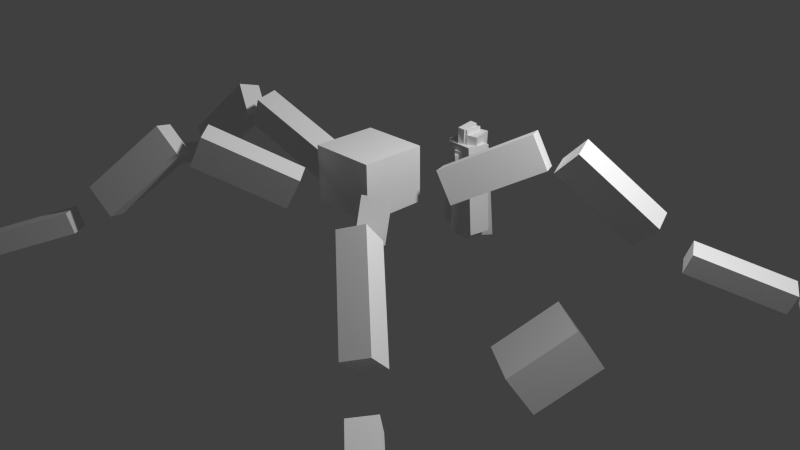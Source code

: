 # Source: spider.blend  (saved by Blender 2.73.0; exported with 4.5.12 LTS)
import bpy
from mathutils import Matrix  # noqa: F401  (used for matrix-valued properties, if any)

bpy.ops.wm.read_factory_settings(use_empty=True)
scene = bpy.context.scene
scene.name = 'Scene'

# ---- collections
col_collection_1 = bpy.data.collections.new('Collection 1'); scene.collection.children.link(col_collection_1)

# ---- world
world_world = bpy.data.worlds.new('World'); scene.world = world_world
world_world.color = (0.05088, 0.05088, 0.05088)
world_world.use_sun_shadow = False
world_world.sun_shadow_jitter_overblur = 0.0
world_world.cycles.sampling_method = 'MANUAL'
world_world.cycles.sample_map_resolution = 256

# ---- cameras
cam_camera = bpy.data.cameras.new('Camera')
cam_camera.clip_end = 100.0
cam_camera.lens = 35.0
cam_camera.sensor_width = 32.0
cam_camera.sensor_height = 18.0
cam_camera.ortho_scale = 7.314
cam_camera.dof.focus_distance = 0.0
cam_camera.dof.aperture_fstop = 128.0

# ---- lights
light_lamp = bpy.data.lights.new('Lamp', 'POINT')
light_lamp.transmission_factor = 0.0
light_lamp.cutoff_distance = 30.0
light_lamp.energy = 100.0
light_lamp.shadow_buffer_clip_start = 1.001
light_lamp.shadow_soft_size = 0.1
light_lamp.shadow_maximum_resolution = 0.006
light_lamp.use_absolute_resolution = True
light_lamp.cycles.use_multiple_importance_sampling = False

# ---- meshes
me_cube_001 = bpy.data.meshes.new('Cube.001')
me_cube_001.from_pydata([(-1.196, -1.099, -0.8311), (-1.196, 0.9011, -0.8311), (0.8043, 0.9011, -0.8311), (0.8043, -1.099, -0.8311), (-1.196, -1.099, 1.169), (-1.196, 0.9011, 1.169), (0.8043, 0.9011, 1.169), (0.8043, -1.099, 1.169)], [], [(4, 5, 1, 0), (5, 6, 2, 1), (6, 7, 3, 2), (7, 4, 0, 3), (0, 1, 2, 3), (7, 6, 5, 4)])
me_cube_001.use_remesh_preserve_volume = False
me_cube_001.use_remesh_preserve_attributes = False
me_cube_001.use_mirror_vertex_groups = False
me_cube_001.update()
me_cube_013 = bpy.data.meshes.new('Cube.013')
me_cube_013.from_pydata([(-2.311, -1.223, -1.414), (-2.311, 0.7772, -1.414), (-0.3112, 0.7772, -1.414), (-0.3112, -1.223, -1.414), (-2.311, -1.223, 0.5861), (-2.311, 0.7772, 0.5861), (-0.3112, 0.7772, 0.5861), (-0.3112, -1.223, 0.5861)], [], [(4, 5, 1, 0), (5, 6, 2, 1), (6, 7, 3, 2), (7, 4, 0, 3), (0, 1, 2, 3), (7, 6, 5, 4)])
me_cube_013.use_remesh_preserve_volume = False
me_cube_013.use_remesh_preserve_attributes = False
me_cube_013.use_mirror_vertex_groups = False
me_cube_013.update()
me_cube_014 = bpy.data.meshes.new('Cube.014')
me_cube_014.from_pydata([(-2.311, -0.4242, -0.4625), (-2.311, 1.576, -0.4625), (-0.3106, 1.576, -0.4625), (-0.3106, -0.4242, -0.4625), (-2.311, -0.4242, 1.537), (-2.311, 1.576, 1.537), (-0.3106, 1.576, 1.537), (-0.3106, -0.4242, 1.537)], [], [(4, 5, 1, 0), (5, 6, 2, 1), (6, 7, 3, 2), (7, 4, 0, 3), (0, 1, 2, 3), (7, 6, 5, 4)])
me_cube_014.use_remesh_preserve_volume = False
me_cube_014.use_remesh_preserve_attributes = False
me_cube_014.use_mirror_vertex_groups = False
me_cube_014.update()
me_cube_015 = bpy.data.meshes.new('Cube.015')
me_cube_015.from_pydata([(-2.454, -0.9328, -1.177), (-2.454, 1.067, -1.177), (-0.4538, 1.067, -1.177), (-0.4538, -0.9328, -1.177), (-2.454, -0.9328, 0.823), (-2.454, 1.067, 0.823), (-0.4538, 1.067, 0.823), (-0.4538, -0.9328, 0.823)], [], [(4, 5, 1, 0), (5, 6, 2, 1), (6, 7, 3, 2), (7, 4, 0, 3), (0, 1, 2, 3), (7, 6, 5, 4)])
me_cube_015.use_remesh_preserve_volume = False
me_cube_015.use_remesh_preserve_attributes = False
me_cube_015.use_mirror_vertex_groups = False
me_cube_015.update()
me_cube_016 = bpy.data.meshes.new('Cube.016')
me_cube_016.from_pydata([(-2.793, -1.059, -2.206), (-2.793, 0.941, -2.206), (-0.7934, 0.941, -2.206), (-0.7934, -1.059, -2.206), (-2.793, -1.059, -0.2056), (-2.793, 0.941, -0.2056), (-0.7934, 0.941, -0.2056), (-0.7934, -1.059, -0.2056)], [], [(4, 5, 1, 0), (5, 6, 2, 1), (6, 7, 3, 2), (7, 4, 0, 3), (0, 1, 2, 3), (7, 6, 5, 4)])
me_cube_016.use_remesh_preserve_volume = False
me_cube_016.use_remesh_preserve_attributes = False
me_cube_016.use_mirror_vertex_groups = False
me_cube_016.update()
me_cube_017 = bpy.data.meshes.new('Cube.017')
me_cube_017.from_pydata([(-2.314, -0.7361, -1.465), (-2.314, 1.264, -1.465), (-0.3138, 1.264, -1.465), (-0.3138, -0.7361, -1.465), (-2.314, -0.7361, 0.5354), (-2.314, 1.264, 0.5354), (-0.3138, 1.264, 0.5354), (-0.3138, -0.7361, 0.5354)], [], [(4, 5, 1, 0), (5, 6, 2, 1), (6, 7, 3, 2), (7, 4, 0, 3), (0, 1, 2, 3), (7, 6, 5, 4)])
me_cube_017.use_remesh_preserve_volume = False
me_cube_017.use_remesh_preserve_attributes = False
me_cube_017.use_mirror_vertex_groups = False
me_cube_017.update()
me_cube_018 = bpy.data.meshes.new('Cube.018')
me_cube_018.from_pydata([(-2.265, -1.139, -0.8987), (-2.265, 0.8606, -0.8987), (-0.2654, 0.8606, -0.8987), (-0.2654, -1.139, -0.8987), (-2.265, -1.139, 1.101), (-2.265, 0.8606, 1.101), (-0.2654, 0.8606, 1.101), (-0.2654, -1.139, 1.101)], [], [(4, 5, 1, 0), (5, 6, 2, 1), (6, 7, 3, 2), (7, 4, 0, 3), (0, 1, 2, 3), (7, 6, 5, 4)])
me_cube_018.use_remesh_preserve_volume = False
me_cube_018.use_remesh_preserve_attributes = False
me_cube_018.use_mirror_vertex_groups = False
me_cube_018.update()
me_cube_019 = bpy.data.meshes.new('Cube.019')
me_cube_019.from_pydata([(-2.185, -1.069, -0.9843), (-2.185, 0.9312, -0.9843), (-0.1846, 0.9312, -0.9843), (-0.1846, -1.069, -0.9843), (-2.185, -1.069, 1.016), (-2.185, 0.9312, 1.016), (-0.1846, 0.9312, 1.016), (-0.1846, -1.069, 1.016)], [], [(4, 5, 1, 0), (5, 6, 2, 1), (6, 7, 3, 2), (7, 4, 0, 3), (0, 1, 2, 3), (7, 6, 5, 4)])
me_cube_019.use_remesh_preserve_volume = False
me_cube_019.use_remesh_preserve_attributes = False
me_cube_019.use_mirror_vertex_groups = False
me_cube_019.update()
me_cube_020 = bpy.data.meshes.new('Cube.020')
me_cube_020.from_pydata([(-2.904, -0.8288, -2.177), (-2.904, 1.171, -2.177), (-0.904, 1.171, -2.177), (-0.904, -0.8288, -2.177), (-2.904, -0.8288, -0.1772), (-2.904, 1.171, -0.1772), (-0.904, 1.171, -0.1772), (-0.904, -0.8288, -0.1772)], [], [(4, 5, 1, 0), (5, 6, 2, 1), (6, 7, 3, 2), (7, 4, 0, 3), (0, 1, 2, 3), (7, 6, 5, 4)])
me_cube_020.use_remesh_preserve_volume = False
me_cube_020.use_remesh_preserve_attributes = False
me_cube_020.use_mirror_vertex_groups = False
me_cube_020.update()
me_cube_002 = bpy.data.meshes.new('Cube.002')
me_cube_002.from_pydata([(-1.196, -5.045, -1.336), (-1.196, -3.045, -1.336), (0.8043, -3.045, -1.336), (0.8043, -5.045, -1.336), (-1.196, -5.045, 0.6643), (-1.196, -3.045, 0.6643), (0.8043, -3.045, 0.6643), (0.8043, -5.045, 0.6643)], [], [(4, 5, 1, 0), (5, 6, 2, 1), (6, 7, 3, 2), (7, 4, 0, 3), (0, 1, 2, 3), (7, 6, 5, 4)])
me_cube_002.use_remesh_preserve_volume = False
me_cube_002.use_remesh_preserve_attributes = False
me_cube_002.use_mirror_vertex_groups = False
me_cube_002.update()
me_cube_003 = bpy.data.meshes.new('Cube.003')
me_cube_003.from_pydata([(-2.129, -0.7984, -1.359), (-2.129, 1.202, -1.359), (-0.1293, 1.202, -1.359), (-0.1293, -0.7984, -1.359), (-2.129, -0.7984, 0.6412), (-2.129, 1.202, 0.6412), (-0.1293, 1.202, 0.6412), (-0.1293, -0.7984, 0.6412)], [], [(4, 5, 1, 0), (5, 6, 2, 1), (6, 7, 3, 2), (7, 4, 0, 3), (0, 1, 2, 3), (7, 6, 5, 4)])
me_cube_003.use_remesh_preserve_volume = False
me_cube_003.use_remesh_preserve_attributes = False
me_cube_003.use_mirror_vertex_groups = False
me_cube_003.update()
me_cube_006 = bpy.data.meshes.new('Cube.006')
me_cube_006.from_pydata([(-2.312, -1.048, -0.03552), (-2.312, 0.9518, -0.03552), (-0.3121, 0.9518, -0.03552), (-0.3121, -1.048, -0.03552), (-2.312, -1.048, 1.964), (-2.312, 0.9518, 1.964), (-0.3121, 0.9518, 1.964), (-0.3121, -1.048, 1.964)], [], [(4, 5, 1, 0), (5, 6, 2, 1), (6, 7, 3, 2), (7, 4, 0, 3), (0, 1, 2, 3), (7, 6, 5, 4)])
me_cube_006.use_remesh_preserve_volume = False
me_cube_006.use_remesh_preserve_attributes = False
me_cube_006.use_mirror_vertex_groups = False
me_cube_006.update()
me_cube_007 = bpy.data.meshes.new('Cube.007')
me_cube_007.from_pydata([(-2.561, -0.9398, -1.59), (-2.561, 1.06, -1.59), (-0.5615, 1.06, -1.59), (-0.5615, -0.9398, -1.59), (-2.561, -0.9398, 0.4097), (-2.561, 1.06, 0.4097), (-0.5615, 1.06, 0.4097), (-0.5615, -0.9398, 0.4097)], [], [(4, 5, 1, 0), (5, 6, 2, 1), (6, 7, 3, 2), (7, 4, 0, 3), (0, 1, 2, 3), (7, 6, 5, 4)])
me_cube_007.use_remesh_preserve_volume = False
me_cube_007.use_remesh_preserve_attributes = False
me_cube_007.use_mirror_vertex_groups = False
me_cube_007.update()
me_cube_008 = bpy.data.meshes.new('Cube.008')
me_cube_008.from_pydata([(-2.884, -1.034, -1.345), (-2.884, 0.9656, -1.345), (-0.8838, 0.9656, -1.345), (-0.8838, -1.034, -1.345), (-2.884, -1.034, 0.6553), (-2.884, 0.9656, 0.6553), (-0.8838, 0.9656, 0.6553), (-0.8838, -1.034, 0.6553)], [], [(4, 5, 1, 0), (5, 6, 2, 1), (6, 7, 3, 2), (7, 4, 0, 3), (0, 1, 2, 3), (7, 6, 5, 4)])
me_cube_008.use_remesh_preserve_volume = False
me_cube_008.use_remesh_preserve_attributes = False
me_cube_008.use_mirror_vertex_groups = False
me_cube_008.update()
me_cube_009 = bpy.data.meshes.new('Cube.009')
me_cube_009.from_pydata([(-2.274, -1.207, -1.537), (-2.274, 0.7926, -1.537), (-0.2739, 0.7926, -1.537), (-0.2739, -1.207, -1.537), (-2.274, -1.207, 0.4633), (-2.274, 0.7926, 0.4633), (-0.2739, 0.7926, 0.4633), (-0.2739, -1.207, 0.4633)], [], [(4, 5, 1, 0), (5, 6, 2, 1), (6, 7, 3, 2), (7, 4, 0, 3), (0, 1, 2, 3), (7, 6, 5, 4)])
me_cube_009.use_remesh_preserve_volume = False
me_cube_009.use_remesh_preserve_attributes = False
me_cube_009.use_mirror_vertex_groups = False
me_cube_009.update()
me_cube_010 = bpy.data.meshes.new('Cube.010')
me_cube_010.from_pydata([(-2.299, -0.08053, -0.8274), (-2.299, 1.919, -0.8274), (-0.2992, 1.919, -0.8274), (-0.2992, -0.08053, -0.8274), (-2.299, -0.08053, 1.173), (-2.299, 1.919, 1.173), (-0.2992, 1.919, 1.173), (-0.2992, -0.08053, 1.173)], [], [(4, 5, 1, 0), (5, 6, 2, 1), (6, 7, 3, 2), (7, 4, 0, 3), (0, 1, 2, 3), (7, 6, 5, 4)])
me_cube_010.use_remesh_preserve_volume = False
me_cube_010.use_remesh_preserve_attributes = False
me_cube_010.use_mirror_vertex_groups = False
me_cube_010.update()
me_cube_011 = bpy.data.meshes.new('Cube.011')
me_cube_011.from_pydata([(-2.494, -1.059, -1.651), (-2.494, 0.9411, -1.651), (-0.4938, 0.9411, -1.651), (-0.4938, -1.059, -1.651), (-2.494, -1.059, 0.3489), (-2.494, 0.9411, 0.3489), (-0.4938, 0.9411, 0.3489), (-0.4938, -1.059, 0.3489)], [], [(4, 5, 1, 0), (5, 6, 2, 1), (6, 7, 3, 2), (7, 4, 0, 3), (0, 1, 2, 3), (7, 6, 5, 4)])
me_cube_011.use_remesh_preserve_volume = False
me_cube_011.use_remesh_preserve_attributes = False
me_cube_011.use_mirror_vertex_groups = False
me_cube_011.update()
me_cube_012 = bpy.data.meshes.new('Cube.012')
me_cube_012.from_pydata([(-2.872, -0.8896, -2.274), (-2.872, 1.11, -2.274), (-0.8717, 1.11, -2.274), (-0.8717, -0.8896, -2.274), (-2.872, -0.8896, -0.2739), (-2.872, 1.11, -0.2739), (-0.8717, 1.11, -0.2739), (-0.8717, -0.8896, -0.2739)], [], [(4, 5, 1, 0), (5, 6, 2, 1), (6, 7, 3, 2), (7, 4, 0, 3), (0, 1, 2, 3), (7, 6, 5, 4)])
me_cube_012.use_remesh_preserve_volume = False
me_cube_012.use_remesh_preserve_attributes = False
me_cube_012.use_mirror_vertex_groups = False
me_cube_012.update()
me_cube_021 = bpy.data.meshes.new('Cube.021')
me_cube_021.from_pydata([(-2.223, -0.3049, -1.177), (-2.223, 1.695, -1.177), (-0.2226, 1.695, -1.177), (-0.2226, -0.3049, -1.177), (-2.223, -0.3049, 0.823), (-2.223, 1.695, 0.823), (-0.2226, 1.695, 0.823), (-0.2226, -0.3049, 0.823)], [], [(4, 5, 1, 0), (5, 6, 2, 1), (6, 7, 3, 2), (7, 4, 0, 3), (0, 1, 2, 3), (7, 6, 5, 4)])
me_cube_021.use_remesh_preserve_volume = False
me_cube_021.use_remesh_preserve_attributes = False
me_cube_021.use_mirror_vertex_groups = False
me_cube_021.update()
me_cube_022 = bpy.data.meshes.new('Cube.022')
me_cube_022.from_pydata([(-2.325, -0.3836, -0.474), (-2.325, 1.616, -0.474), (-0.3254, 1.616, -0.474), (-0.3254, -0.3836, -0.474), (-2.325, -0.3836, 1.526), (-2.325, 1.616, 1.526), (-0.3254, 1.616, 1.526), (-0.3254, -0.3836, 1.526)], [], [(4, 5, 1, 0), (5, 6, 2, 1), (6, 7, 3, 2), (7, 4, 0, 3), (0, 1, 2, 3), (7, 6, 5, 4)])
me_cube_022.use_remesh_preserve_volume = False
me_cube_022.use_remesh_preserve_attributes = False
me_cube_022.use_mirror_vertex_groups = False
me_cube_022.update()
me_cube_023 = bpy.data.meshes.new('Cube.023')
me_cube_023.from_pydata([(-2.416, -1.028, -1.331), (-2.416, 0.9716, -1.331), (-0.4161, 0.9716, -1.331), (-0.4161, -1.028, -1.331), (-2.416, -1.028, 0.6694), (-2.416, 0.9716, 0.6694), (-0.4161, 0.9716, 0.6694), (-0.4161, -1.028, 0.6694)], [], [(4, 5, 1, 0), (5, 6, 2, 1), (6, 7, 3, 2), (7, 4, 0, 3), (0, 1, 2, 3), (7, 6, 5, 4)])
me_cube_023.use_remesh_preserve_volume = False
me_cube_023.use_remesh_preserve_attributes = False
me_cube_023.use_mirror_vertex_groups = False
me_cube_023.update()
me_cube_024 = bpy.data.meshes.new('Cube.024')
me_cube_024.from_pydata([(-2.419, -1.012, -1.515), (-2.419, 0.9879, -1.515), (-0.4189, 0.9879, -1.515), (-0.4189, -1.012, -1.515), (-2.419, -1.012, 0.4854), (-2.419, 0.9879, 0.4854), (-0.4189, 0.9879, 0.4854), (-0.4189, -1.012, 0.4854)], [], [(4, 5, 1, 0), (5, 6, 2, 1), (6, 7, 3, 2), (7, 4, 0, 3), (0, 1, 2, 3), (7, 6, 5, 4)])
me_cube_024.use_remesh_preserve_volume = False
me_cube_024.use_remesh_preserve_attributes = False
me_cube_024.use_mirror_vertex_groups = False
me_cube_024.update()
me_cube_025 = bpy.data.meshes.new('Cube.025')
me_cube_025.from_pydata([(-2.422, -0.9011, -1.556), (-2.422, 1.099, -1.556), (-0.4218, 1.099, -1.556), (-0.4218, -0.9011, -1.556), (-2.422, -0.9011, 0.4437), (-2.422, 1.099, 0.4437), (-0.4218, 1.099, 0.4437), (-0.4218, -0.9011, 0.4437)], [], [(4, 5, 1, 0), (5, 6, 2, 1), (6, 7, 3, 2), (7, 4, 0, 3), (0, 1, 2, 3), (7, 6, 5, 4)])
me_cube_025.use_remesh_preserve_volume = False
me_cube_025.use_remesh_preserve_attributes = False
me_cube_025.use_mirror_vertex_groups = False
me_cube_025.update()
me_cube_026 = bpy.data.meshes.new('Cube.026')
me_cube_026.from_pydata([(-2.319, -0.9306, -0.5585), (-2.319, 1.069, -0.5585), (-0.319, 1.069, -0.5585), (-0.319, -0.9306, -0.5585), (-2.319, -0.9306, 1.442), (-2.319, 1.069, 1.442), (-0.319, 1.069, 1.442), (-0.319, -0.9306, 1.442)], [], [(4, 5, 1, 0), (5, 6, 2, 1), (6, 7, 3, 2), (7, 4, 0, 3), (0, 1, 2, 3), (7, 6, 5, 4)])
me_cube_026.use_remesh_preserve_volume = False
me_cube_026.use_remesh_preserve_attributes = False
me_cube_026.use_mirror_vertex_groups = False
me_cube_026.update()
me_cube_027 = bpy.data.meshes.new('Cube.027')
me_cube_027.from_pydata([(-2.532, -0.9681, -1.502), (-2.532, 1.032, -1.502), (-0.5317, 1.032, -1.502), (-0.5317, -0.9681, -1.502), (-2.532, -0.9681, 0.4983), (-2.532, 1.032, 0.4983), (-0.5317, 1.032, 0.4983), (-0.5317, -0.9681, 0.4983)], [], [(4, 5, 1, 0), (5, 6, 2, 1), (6, 7, 3, 2), (7, 4, 0, 3), (0, 1, 2, 3), (7, 6, 5, 4)])
me_cube_027.use_remesh_preserve_volume = False
me_cube_027.use_remesh_preserve_attributes = False
me_cube_027.use_mirror_vertex_groups = False
me_cube_027.update()
me_cube_028 = bpy.data.meshes.new('Cube.028')
me_cube_028.from_pydata([(-2.351, -1.367, -2.494), (-2.351, 0.6328, -2.494), (-0.3512, 0.6328, -2.494), (-0.3512, -1.367, -2.494), (-2.351, -1.367, -0.4941), (-2.351, 0.6328, -0.4941), (-0.3512, 0.6328, -0.4941), (-0.3512, -1.367, -0.4941)], [], [(4, 5, 1, 0), (5, 6, 2, 1), (6, 7, 3, 2), (7, 4, 0, 3), (0, 1, 2, 3), (7, 6, 5, 4)])
me_cube_028.use_remesh_preserve_volume = False
me_cube_028.use_remesh_preserve_attributes = False
me_cube_028.use_mirror_vertex_groups = False
me_cube_028.update()
arm_armature = bpy.data.armatures.new('Armature')  # bones are not reproduced

# ---- objects
ob_armature = bpy.data.objects.new('Armature', arm_armature)
ob_roottorso = bpy.data.objects.new('RootTorso', me_cube_001)
ob_backrightupperlimb = bpy.data.objects.new('BackRightUpperLimb', me_cube_013)
ob_backrightlimb = bpy.data.objects.new('BackRightLimb', me_cube_014)
ob_backrightlowerlimb = bpy.data.objects.new('BackRightLowerLimb', me_cube_015)
ob_backrighteffector = bpy.data.objects.new('BackRightEffector', me_cube_016)
ob_middleleftupperlimb = bpy.data.objects.new('MiddleLeftUpperLimb', me_cube_017)
ob_middleleftlimb = bpy.data.objects.new('MiddleLeftLimb', me_cube_018)
ob_middleleftlowerlimb = bpy.data.objects.new('MiddleLeftLowerLimb', me_cube_019)
ob_middlelefteffector = bpy.data.objects.new('MiddleLeftEffector', me_cube_020)
ob_lamp = bpy.data.objects.new('Lamp', light_lamp)
ob_camera = bpy.data.objects.new('Camera', cam_camera)
ob_roothead = bpy.data.objects.new('RootHead', me_cube_002)
ob_middlerightupperlimb = bpy.data.objects.new('MiddleRightUpperLimb', me_cube_003)
ob_middlerightlimb = bpy.data.objects.new('MiddleRightLimb', me_cube_006)
ob_middlerightlowerlimb = bpy.data.objects.new('MiddleRightLowerLimb', me_cube_007)
ob_middlerighteffector = bpy.data.objects.new('MiddleRightEffector', me_cube_008)
ob_frontrightupperlimb = bpy.data.objects.new('FrontRightUpperLimb', me_cube_009)
ob_frontrightlimb = bpy.data.objects.new('FrontRightLimb', me_cube_010)
ob_frontrightlowerlimb = bpy.data.objects.new('FrontRightLowerLimb', me_cube_011)
ob_frontrighteffector = bpy.data.objects.new('FrontRightEffector', me_cube_012)
ob_backleftupperlimb = bpy.data.objects.new('BackLeftUpperLimb', me_cube_021)
ob_backleftlimb = bpy.data.objects.new('BackLeftLimb', me_cube_022)
ob_backleftlowerlimb = bpy.data.objects.new('BackLeftLowerLimb', me_cube_023)
ob_backlefteffector = bpy.data.objects.new('BackLeftEffector', me_cube_024)
ob_frontleftupperlimb = bpy.data.objects.new('FrontLeftUpperLimb', me_cube_025)
ob_frontleftlimb = bpy.data.objects.new('FrontLeftLimb', me_cube_026)
ob_frontleftlowerlimb = bpy.data.objects.new('FrontLeftLowerLimb', me_cube_027)
ob_frontlefteffector = bpy.data.objects.new('FrontLeftEffector', me_cube_028)

# ---- transforms, parenting, visibility, modifiers, constraints
ob_armature.location = (0.5347, 0.403, -0.3142)
ob_armature.rotation_euler = (3.142, 3.142, -0.0)
ob_armature.scale = (0.4982, 0.4982, 0.4982)
ob_armature.lineart.crease_threshold = 0.0
ob_roottorso.parent = ob_armature
ob_roottorso.matrix_parent_inverse = Matrix(((-0.7278, 0.9096, -1.635, -0.2665), (1.667, 1.111, -0.1241, -3.833), (0.8484, -1.403, -1.158, 0.8436), (0.0, 0.0, 0.0, 1.0)))
ob_roottorso.location = (1.695e-07, 1.097, 0.3802)
ob_roottorso.scale = (0.1345, 0.2112, 0.1568)
ob_roottorso.lineart.crease_threshold = 0.0
ob_backrightupperlimb.parent = ob_armature
ob_backrightupperlimb.matrix_parent_inverse = Matrix(((0.655, -0.4332, 1.847, -0.141), (-1.661, 0.8134, 0.7798, -2.121), (-0.9168, -1.783, -0.09307, 1.089), (0.0, 0.0, 0.0, 1.0)))
ob_backrightupperlimb.location = (-0.2077, 0.7009, 0.3144)
ob_backrightupperlimb.rotation_euler = (0.1966, 0.4572, -0.4557)
ob_backrightupperlimb.scale = (0.1873, 0.04556, 0.06835)
ob_backrightupperlimb.lineart.crease_threshold = 0.0
ob_backrightlimb.parent = ob_armature
ob_backrightlimb.matrix_parent_inverse = Matrix(((-1.407, -0.1571, 1.423, -1.421), (-1.332, 0.874, -1.221, -2.012), (-0.5241, -1.8, -0.7169, 1.653), (0.0, 0.0, 0.0, 1.0)))
ob_backrightlimb.location = (-0.6039, 0.8949, 0.5004)
ob_backrightlimb.rotation_euler = (-0.3599, -0.7033, -0.4804)
ob_backrightlimb.scale = (0.1873, 0.04556, 0.06835)
ob_backrightlimb.lineart.crease_threshold = 0.0
ob_backrightlowerlimb.parent = ob_armature
ob_backrightlowerlimb.matrix_parent_inverse = Matrix(((-0.686, 0.1357, 1.881, -1.152), (-1.673, 0.8806, -0.6736, -3.361), (-0.8709, -1.799, -0.1878, 1.225), (0.0, 0.0, 0.0, 1.0)))
ob_backrightlowerlimb.location = (-0.9465, 1.12, 0.1865)
ob_backrightlowerlimb.rotation_euler = (-0.1239, -0.3018, -0.4827)
ob_backrightlowerlimb.scale = (0.185, 0.04547, 0.04179)
ob_backrightlowerlimb.lineart.crease_threshold = 0.0
ob_backrighteffector.parent = ob_armature
ob_backrighteffector.matrix_parent_inverse = Matrix(((-0.2289, -0.009571, 1.994, -0.3572), (-1.693, 1.062, -0.1892, -3.83), (-1.054, -1.703, -0.1292, 0.8534), (0.0, 0.0, 0.0, 1.0)))
ob_backrighteffector.location = (-1.327, 1.32, 0.03308)
ob_backrighteffector.rotation_euler = (0.0, -0.0, -0.4674)
ob_backrighteffector.scale = (0.04229, 0.03885, 0.015)
ob_backrighteffector.lineart.crease_threshold = 0.0
ob_middleleftupperlimb.parent = ob_armature
ob_middleleftupperlimb.matrix_parent_inverse = Matrix(((-0.7547, 1.86, -0.004639, -0.6003), (-1.859, -0.7544, 0.04471, 0.05005), (0.03969, 0.02111, 2.007, -0.5658), (0.0, 0.0, 0.0, 1.0)))
ob_middleleftupperlimb.location = (0.3608, 0.4698, 0.2699)
ob_middleleftupperlimb.rotation_euler = (-1.369, -3.152, -2.684)
ob_middleleftupperlimb.scale = (0.1873, 0.04556, 0.06835)
ob_middleleftupperlimb.lineart.crease_threshold = 0.0
ob_middleleftlimb.parent = ob_armature
ob_middleleftlimb.matrix_parent_inverse = Matrix(((1.223, 1.591, 0.04643, -0.3709), (-1.579, 1.207, 0.2791, -1.558), (0.1933, -0.2066, 1.987, -0.4815), (0.0, 0.0, 0.0, 1.0)))
ob_middleleftlimb.location = (-0.08377, 0.2895, 0.2806)
ob_middleleftlimb.rotation_euler = (-0.003581, 0.1589, -0.7076)
ob_middleleftlimb.scale = (0.1873, 0.04551, 0.05023)
ob_middleleftlimb.lineart.crease_threshold = 0.0
ob_middleleftlowerlimb.parent = ob_armature
ob_middleleftlowerlimb.matrix_parent_inverse = Matrix(((0.6987, 1.882, -0.0001115, -0.7752), (-1.881, 0.6984, 0.05122, -2.258), (0.04805, -0.01772, 2.007, -0.6685), (0.0, 0.0, 0.0, 1.0)))
ob_middleleftlowerlimb.location = (-0.4751, 0.5884, 0.3497)
ob_middleleftlowerlimb.rotation_euler = (-1.516, -3.199, -3.501)
ob_middleleftlowerlimb.scale = (0.185, 0.04547, 0.04179)
ob_middleleftlowerlimb.lineart.crease_threshold = 0.0
ob_middlelefteffector.parent = ob_armature
ob_middlelefteffector.matrix_parent_inverse = Matrix(((0.2471, 1.992, 1.863e-07, -1.27), (-1.989, 0.2468, 0.1107, -2.258), (0.1098, -0.01363, 2.004, -0.6143), (0.0, 0.0, 0.0, 1.0)))
ob_middlelefteffector.location = (-0.9116, 0.7505, 0.3616)
ob_middlelefteffector.rotation_euler = (-1.571, -3.165, -3.142)
ob_middlelefteffector.scale = (0.04229, 0.03885, 0.015)
ob_middlelefteffector.lineart.crease_threshold = 0.0
ob_lamp.location = (-0.6619, -0.988, -0.1051)
ob_lamp.rotation_euler = (-0.7412, -4.412, 3.329)
ob_lamp.scale = (0.3, 0.3, 0.3)
ob_lamp.lock_rotations_4d = False
ob_lamp.empty_display_type = 'ARROWS'
ob_lamp.color = (0.0, 0.0, 0.0, 0.0)
ob_lamp.lineart.crease_threshold = 0.0
ob_camera.location = (-1.683, -0.8199, 2.149)
ob_camera.rotation_euler = (2.669, 2.327, -0.01577)
ob_camera.scale = (0.3, 0.3, 0.3)
ob_camera.lock_rotations_4d = False
ob_camera.empty_display_type = 'ARROWS'
ob_camera.color = (0.0, 0.0, 0.0, 0.0)
ob_camera.display_type = 'WIRE'
ob_camera.lineart.crease_threshold = 0.0
ob_roothead.location = (0.5347, 0.403, -0.3142)
ob_roothead.rotation_euler = (1.571, 3.142, -0.0)
ob_roothead.scale = (0.1345, 0.1286, 0.1101)
ob_roothead.lineart.crease_threshold = 0.0
ob_middlerightupperlimb.location = (0.7551, 0.4604, 0.206)
ob_middlerightupperlimb.rotation_euler = (1.675, 2.957, -0.4657)
ob_middlerightupperlimb.scale = (0.1873, 0.04556, 0.06835)
ob_middlerightupperlimb.lineart.crease_threshold = 0.0
ob_middlerightlimb.location = (1.136, 0.3111, 0.251)
ob_middlerightlimb.rotation_euler = (1.329, 3.004, 0.7114)
ob_middlerightlimb.scale = (0.1873, 0.04556, 0.06835)
ob_middlerightlimb.lineart.crease_threshold = 0.0
ob_middlerightlowerlimb.location = (1.553, 0.5745, 0.2997)
ob_middlerightlowerlimb.rotation_euler = (1.501, 2.971, 0.3064)
ob_middlerightlowerlimb.scale = (0.185, 0.04547, 0.04179)
ob_middlerightlowerlimb.lineart.crease_threshold = 0.0
ob_middlerighteffector.location = (1.986, 0.763, 0.3806)
ob_middlerighteffector.rotation_euler = (1.571, 2.947, -1.484e-08)
ob_middlerighteffector.scale = (0.04229, 0.03885, 0.015)
ob_middlerighteffector.lineart.crease_threshold = 0.0
ob_frontrightupperlimb.location = (0.6559, 0.4584, 0.3947)
ob_frontrightupperlimb.rotation_euler = (1.352, 2.455, -0.6076)
ob_frontrightupperlimb.scale = (0.1873, 0.04556, 0.06835)
ob_frontrightupperlimb.lineart.crease_threshold = 0.0
ob_frontrightlimb.location = (0.9784, 0.2622, 0.7212)
ob_frontrightlimb.rotation_euler = (1.762, 2.588, 0.8635)
ob_frontrightlimb.scale = (0.1873, 0.04556, 0.06835)
ob_frontrightlimb.lineart.crease_threshold = 0.0
ob_frontrightlowerlimb.location = (1.296, 0.5764, 0.9472)
ob_frontrightlowerlimb.rotation_euler = (1.721, 2.426, 0.4048)
ob_frontrightlowerlimb.scale = (0.185, 0.04547, 0.04179)
ob_frontrightlowerlimb.lineart.crease_threshold = 0.0
ob_frontrighteffector.location = (1.598, 0.749, 1.252)
ob_frontrighteffector.rotation_euler = (1.571, 2.369, -7.365e-08)
ob_frontrighteffector.scale = (0.04229, 0.03885, 0.015)
ob_frontrighteffector.lineart.crease_threshold = 0.0
ob_backleftupperlimb.location = (0.3829, 0.483, 0.02658)
ob_backleftupperlimb.rotation_euler = (-1.648, -2.639, -2.614)
ob_backleftupperlimb.scale = (0.1873, 0.04556, 0.06835)
ob_backleftupperlimb.lineart.crease_threshold = 0.0
ob_backleftlimb.location = (0.01388, 0.28, -0.1655)
ob_backleftlimb.rotation_euler = (1.582, -0.4046, -0.7804)
ob_backleftlimb.scale = (0.1873, 0.04556, 0.06835)
ob_backleftlimb.lineart.crease_threshold = 0.0
ob_backleftlowerlimb.location = (-0.3681, 0.5932, -0.3401)
ob_backleftlowerlimb.rotation_euler = (-1.518, -2.628, -3.49)
ob_backleftlowerlimb.scale = (0.185, 0.04547, 0.04179)
ob_backleftlowerlimb.lineart.crease_threshold = 0.0
ob_backlefteffector.location = (-0.7404, 0.7604, -0.5708)
ob_backlefteffector.rotation_euler = (-1.571, -2.586, -3.142)
ob_backlefteffector.scale = (0.04229, 0.03885, 0.015)
ob_backlefteffector.lineart.crease_threshold = 0.0
ob_frontleftupperlimb.location = (0.3728, 0.4719, 0.3664)
ob_frontleftupperlimb.rotation_euler = (-1.036, -3.735, -2.58)
ob_frontleftupperlimb.scale = (0.1873, 0.04556, 0.06835)
ob_frontleftupperlimb.lineart.crease_threshold = 0.0
ob_frontleftlimb.location = (0.03841, 0.2833, 0.6842)
ob_frontleftlimb.rotation_euler = (-5.569, 0.5123, -0.836)
ob_frontleftlimb.scale = (0.1873, 0.04556, 0.06835)
ob_frontleftlimb.lineart.crease_threshold = 0.0
ob_frontleftlowerlimb.location = (-0.2552, 0.5797, 0.9571)
ob_frontleftlowerlimb.rotation_euler = (-1.94, -3.804, -3.528)
ob_frontleftlowerlimb.scale = (0.185, 0.04547, 0.04179)
ob_frontleftlowerlimb.lineart.crease_threshold = 0.0
ob_frontlefteffector.location = (-0.6004, 0.7457, 1.26)
ob_frontlefteffector.rotation_euler = (-1.571, -3.827, -3.142)
ob_frontlefteffector.scale = (0.04229, 0.03885, 0.015)
ob_frontlefteffector.lineart.crease_threshold = 0.0

# ---- collection membership
col_collection_1.objects.link(ob_armature)
col_collection_1.objects.link(ob_roottorso)
col_collection_1.objects.link(ob_backrightupperlimb)
col_collection_1.objects.link(ob_backrightlimb)
col_collection_1.objects.link(ob_backrightlowerlimb)
col_collection_1.objects.link(ob_backrighteffector)
col_collection_1.objects.link(ob_middleleftupperlimb)
col_collection_1.objects.link(ob_middleleftlimb)
col_collection_1.objects.link(ob_middleleftlowerlimb)
col_collection_1.objects.link(ob_middlelefteffector)
col_collection_1.objects.link(ob_lamp)
col_collection_1.objects.link(ob_camera)
col_collection_1.objects.link(ob_roothead)
col_collection_1.objects.link(ob_middlerightupperlimb)
col_collection_1.objects.link(ob_middlerightlimb)
col_collection_1.objects.link(ob_middlerightlowerlimb)
col_collection_1.objects.link(ob_middlerighteffector)
col_collection_1.objects.link(ob_frontrightupperlimb)
col_collection_1.objects.link(ob_frontrightlimb)
col_collection_1.objects.link(ob_frontrightlowerlimb)
col_collection_1.objects.link(ob_frontrighteffector)
col_collection_1.objects.link(ob_backleftupperlimb)
col_collection_1.objects.link(ob_backleftlimb)
col_collection_1.objects.link(ob_backleftlowerlimb)
col_collection_1.objects.link(ob_backlefteffector)
col_collection_1.objects.link(ob_frontleftupperlimb)
col_collection_1.objects.link(ob_frontleftlimb)
col_collection_1.objects.link(ob_frontleftlowerlimb)
col_collection_1.objects.link(ob_frontlefteffector)

# ---- scene / render settings (as saved in the file)
scene.camera = ob_camera
scene.frame_start = 1; scene.frame_end = 250; scene.frame_set(1)
scene.render.engine = 'BLENDER_EEVEE_NEXT'
scene.render.resolution_percentage = 50
scene.render.dither_intensity = 0.0
scene.cycles.use_denoising = False
scene.cycles.samples = 10
scene.cycles.sampling_pattern = 'TABULATED_SOBOL'
scene.cycles.light_sampling_threshold = 0.0
scene.cycles.use_adaptive_sampling = False
scene.cycles.use_light_tree = False
scene.cycles.blur_glossy = 0.0
scene.cycles.pixel_filter_type = 'GAUSSIAN'
scene.cycles.sample_clamp_indirect = 0.0
scene.view_settings.view_transform = 'Standard'
bpy.context.view_layer.update()
